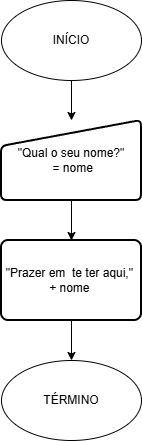

The diagram above was exported from draw.io. Its source (the exported page's mxGraphModel, read from the mxfile embedded in the PNG):
<mxGraphModel dx="703" dy="776" grid="1" gridSize="10" guides="1" tooltips="1" connect="1" arrows="1" fold="1" page="1" pageScale="1" pageWidth="827" pageHeight="1169" background="light-dark(#FFFFFF,#000000)" math="0" shadow="0">
  <root>
    <mxCell id="0" />
    <mxCell id="1" parent="0" />
    <mxCell id="jOn8p4bSblcnfcAu0erD-24" edge="1" parent="1" source="jOn8p4bSblcnfcAu0erD-1" style="edgeStyle=orthogonalEdgeStyle;rounded=0;orthogonalLoop=1;jettySize=auto;html=1;exitX=0.5;exitY=1;exitDx=0;exitDy=0;entryX=0.5;entryY=0;entryDx=0;entryDy=0;strokeColor=light-dark(#000000,#FFFFFF);fillColor=light-dark(transparent,#7EA6E0);" target="jOn8p4bSblcnfcAu0erD-23">
      <mxGeometry relative="1" as="geometry" />
    </mxCell>
    <mxCell id="jOn8p4bSblcnfcAu0erD-1" parent="1" style="ellipse;whiteSpace=wrap;html=1;fillColor=light-dark(transparent,#7EA6E0);strokeColor=light-dark(#000000,#FFFFFF);" value="INÍCIO" vertex="1">
      <mxGeometry height="80" width="140" x="50" y="40" as="geometry" />
    </mxCell>
    <mxCell id="jOn8p4bSblcnfcAu0erD-2" parent="1" style="ellipse;whiteSpace=wrap;html=1;fillColor=light-dark(transparent,#7EA6E0);strokeColor=light-dark(#000000,#FFFFFF);" value="TÉRMINO" vertex="1">
      <mxGeometry height="80" width="140" x="50" y="400" as="geometry" />
    </mxCell>
    <mxCell id="jOn8p4bSblcnfcAu0erD-47" edge="1" parent="1" source="jOn8p4bSblcnfcAu0erD-23" style="edgeStyle=orthogonalEdgeStyle;rounded=0;orthogonalLoop=1;jettySize=auto;html=1;exitX=0.5;exitY=1;exitDx=0;exitDy=0;entryX=0.5;entryY=0;entryDx=0;entryDy=0;" target="jOn8p4bSblcnfcAu0erD-44">
      <mxGeometry relative="1" as="geometry" />
    </mxCell>
    <mxCell id="jOn8p4bSblcnfcAu0erD-23" parent="1" style="html=1;strokeWidth=2;shape=manualInput;whiteSpace=wrap;rounded=1;size=26;arcSize=11;strokeColor=light-dark(#000000,#FFFFFF);fillColor=light-dark(transparent,#7EA6E0);" value="&quot;Qual o seu nome?&quot;&lt;div&gt;&amp;nbsp;= nome&lt;/div&gt;" vertex="1">
      <mxGeometry height="80" width="140" x="50" y="160" as="geometry" />
    </mxCell>
    <mxCell id="jOn8p4bSblcnfcAu0erD-46" edge="1" parent="1" source="jOn8p4bSblcnfcAu0erD-44" style="edgeStyle=orthogonalEdgeStyle;rounded=0;orthogonalLoop=1;jettySize=auto;html=1;exitX=0.5;exitY=1;exitDx=0;exitDy=0;entryX=0.5;entryY=0;entryDx=0;entryDy=0;" target="jOn8p4bSblcnfcAu0erD-2">
      <mxGeometry relative="1" as="geometry" />
    </mxCell>
    <mxCell id="jOn8p4bSblcnfcAu0erD-44" parent="1" style="rounded=1;whiteSpace=wrap;html=1;absoluteArcSize=1;arcSize=14;strokeWidth=2;fillColor=light-dark(transparent,#7EA6E0);strokeColor=light-dark(#000000,#FFFFFF);" value="&quot;Prazer em&amp;nbsp; te ter aqui,&quot;&amp;nbsp; + nome&amp;nbsp;" vertex="1">
      <mxGeometry height="80" width="140" x="50" y="280" as="geometry" />
    </mxCell>
  </root>
</mxGraphModel>